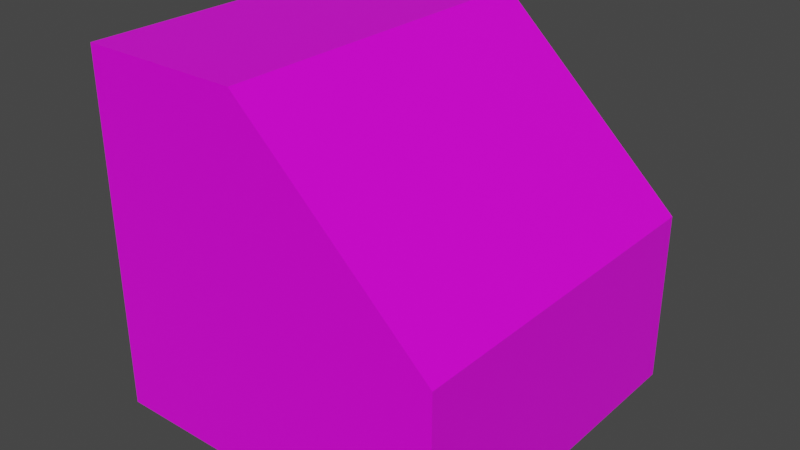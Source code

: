 # Source: comp.blend  (saved by Blender 2.80.75; exported with 4.5.12 LTS)
import bpy
from mathutils import Matrix  # noqa: F401  (used for matrix-valued properties, if any)

bpy.ops.wm.read_factory_settings(use_empty=True)
scene = bpy.context.scene
scene.name = 'Scene'

# ---- collections
col_collection = bpy.data.collections.new('Collection'); scene.collection.children.link(col_collection)

# ---- images (referenced by path relative to the original .blend; pixels are not part of the script)
import os
ASSET_DIR = os.environ.get("B2B_ASSET_DIR", "")  # directory of the original .blend (textures are referenced by path, not embedded)
HERE = os.path.dirname(os.path.abspath(__file__))  # packed textures are extracted next to this script under _unpacked/

def load_image(name, relpath, width, height, colorspace="sRGB"):
    """Load a texture the original file referenced (path relative to the .blend, or extracted next to this script)."""
    p = next((c for c in (os.path.join(HERE, relpath), os.path.join(ASSET_DIR, relpath)) if relpath and os.path.exists(c)), "")
    if p:
        img = bpy.data.images.load(p, check_existing=True)
        img.name = name
    else:  # same state as the original file: an image datablock whose file is absent (Cycles renders it pink)
        img = bpy.data.images.new(name, width, height)
        img.source = "FILE"
        img.filepath = "//" + (relpath or name)
    img.colorspace_settings.name = colorspace
    return img
img_comp1_png = load_image('comp1.png', 'comp1.png', 1024, 1024, 'sRGB')

# ---- materials (node trees are filled in below, after node groups)
mat_material = bpy.data.materials.new('Material')
mat_material.alpha_threshold = 0.0
mat_material.use_transparent_shadow = False
mat_material.line_color = (0.0, 0.0, 0.0, 1.0)

# ---- material node trees
mat_material.use_nodes = True; mat_material.node_tree.nodes.clear()
_N = mat_material.node_tree.nodes; _L = mat_material.node_tree.links
n0 = _N.new('ShaderNodeOutputMaterial'); n0.name = 'Material Output'; n0.location = (300, 300)
n1 = _N.new('ShaderNodeBsdfPrincipled'); n1.name = 'Principled BSDF'; n1.location = (10, 300)
n1.distribution = 'GGX'
n1.subsurface_method = 'BURLEY'
n1.inputs[2].default_value = 0.4
n1.inputs[3].default_value = 1.45
n1.inputs[27].default_value = (0.0, 0.0, 0.0, 1.0)
n1.inputs[28].default_value = 1.0
n2 = _N.new('ShaderNodeTexImage'); n2.name = 'Image Texture'; n2.location = (-324, 207)
n2.image = img_comp1_png
_L.new(n1.outputs[0], n0.inputs[0])
_L.new(n2.outputs[0], n1.inputs[0])
n0.is_active_output = True

# ---- world
world_world = bpy.data.worlds.new('World'); scene.world = world_world
world_world.use_nodes = True; world_world.node_tree.nodes.clear()
_N = world_world.node_tree.nodes; _L = world_world.node_tree.links
n0 = _N.new('ShaderNodeOutputWorld'); n0.name = 'World Output'; n0.location = (300, 300)
n1 = _N.new('ShaderNodeBackground'); n1.name = 'Background'; n1.location = (10, 300)
n1.inputs[0].default_value = (0.05088, 0.05088, 0.05088, 1.0)
_L.new(n1.outputs[0], n0.inputs[0])
n0.is_active_output = True
world_world.color = (0.05088, 0.05088, 0.05088)
world_world.use_sun_shadow = False
world_world.sun_shadow_jitter_overblur = 0.0

# ---- meshes
me_cube = bpy.data.meshes.new('Cube')
me_cube.from_pydata([(-0.08153, 1.0, 1.0), (1.0, 1.0, -1.0), (-0.08153, -1.0, 1.0), (1.0, -1.0, -1.0), (-1.0, 1.0, 1.0), (-1.0, 1.0, -1.0), (-1.0, -1.0, 1.0), (-1.0, -1.0, -1.0), (1.0, 1.0, -0.01724), (1.0, -1.0, -0.01724)], [], [(0, 4, 6, 2), (3, 9, 2, 6, 7), (7, 6, 4, 5), (5, 1, 3, 7), (1, 8, 9, 3), (5, 4, 0, 8, 1), (9, 8, 0, 2)])
_uv = me_cube.uv_layers.new(name='UVMap')
_uv.uv.foreach_set('vector', [0.9954, -0.00542, 0.9954, 0.4538, -0.004598, 0.4538, -0.004598, -0.00542, 0.2655, 0.2886, 0.163, 0.2886, 0.0569, 0.1758, 0.0569, 0.07999, 0.2655, 0.07999, -0.002874, 0.462, 0.9971, 0.462, 0.9971, -0.538, -0.002874, -0.538, 0.9954, 0.4538, 0.9954, -0.5462, -0.004598, -0.5462, -0.004598, 0.4538, -2.485, 2.209, -2.485, -0.7221, 3.479, -0.7221, 3.479, 2.209, 0.07031, 0.3338, 0.3224, 0.3338, 0.3224, 0.218, 0.1942, 0.08169, 0.07031, 0.08169, -0.004598, -0.5462, 0.9954, -0.5462, 0.9954, -0.00542, -0.004598, -0.00542])
me_cube.materials.append(mat_material)
me_cube.use_remesh_preserve_volume = False
me_cube.use_remesh_preserve_attributes = False
me_cube.use_mirror_vertex_groups = False
me_cube.update()

# ---- objects
ob_cube = bpy.data.objects.new('Cube', me_cube)

# ---- transforms, parenting, visibility, modifiers, constraints
ob_cube.location = (0.0, 0.0, 1.0)
ob_cube.lock_rotations_4d = False
ob_cube.empty_display_type = 'ARROWS'
ob_cube.lineart.crease_threshold = 0.0

# ---- collection membership
col_collection.objects.link(ob_cube)

# ---- scene / render settings (as saved in the file)
scene.frame_start = 1; scene.frame_end = 250; scene.frame_set(1)
scene.render.engine = 'BLENDER_EEVEE_NEXT'
scene.cycles.use_denoising = False
scene.cycles.samples = 128
scene.cycles.sampling_pattern = 'TABULATED_SOBOL'
scene.cycles.use_adaptive_sampling = False
scene.cycles.use_light_tree = False
scene.view_settings.view_transform = 'Filmic'
bpy.context.view_layer.update()

# ---- added for rendering (the .blend has no active camera and no usable light): camera, sun
cam_auto = bpy.data.cameras.new('AutoCamera')
cam_auto.lens = 50.0
cam_auto.sensor_width = 36.0
cam_auto.clip_end = 1000.0
ob_auto_camera = bpy.data.objects.new('AutoCamera', cam_auto)
scene.collection.objects.link(ob_auto_camera)
ob_auto_camera.location = (3.20507, -3.84609, 3.56406)
ob_auto_camera.rotation_euler = (1.09748, -7.21219e-08, 0.694738)
scene.camera = ob_auto_camera
light_auto_sun = bpy.data.lights.new('AutoSun', 'SUN')
light_auto_sun.energy = 3.0
light_auto_sun.angle = 0.0523599
ob_auto_sun = bpy.data.objects.new('AutoSun', light_auto_sun)
scene.collection.objects.link(ob_auto_sun)
ob_auto_sun.rotation_euler = (0.872665, 0.174533, 0.523599)
bpy.context.view_layer.update()
